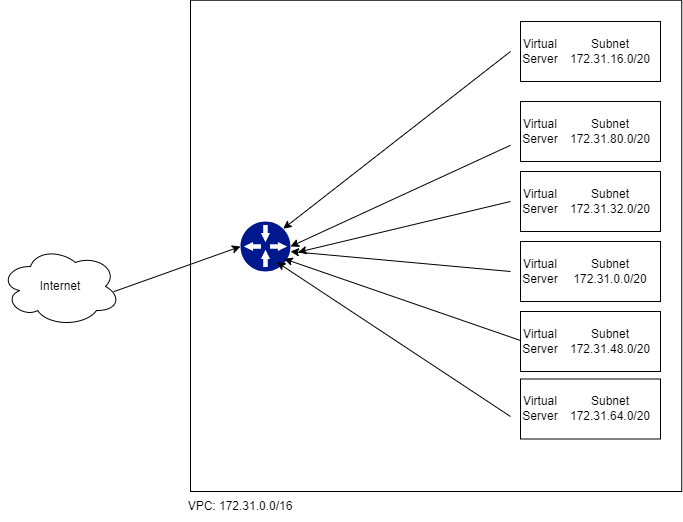

The diagram above was exported from draw.io. Its source (the exported page's mxGraphModel, read from the mxfile embedded in the PNG):
<mxGraphModel dx="875" dy="452" grid="1" gridSize="10" guides="1" tooltips="1" connect="1" arrows="1" fold="1" page="1" pageScale="1" pageWidth="850" pageHeight="1100" math="0" shadow="0">
  <root>
    <mxCell id="0" />
    <mxCell id="1" parent="0" />
    <mxCell id="IxUUrlBxJCWK3zbh-nV8-1" value="Internet" style="ellipse;shape=cloud;whiteSpace=wrap;html=1;" parent="1" vertex="1">
      <mxGeometry x="280" y="255" width="120" height="80" as="geometry" />
    </mxCell>
    <mxCell id="IxUUrlBxJCWK3zbh-nV8-2" value="" style="whiteSpace=wrap;html=1;aspect=fixed;" parent="1" vertex="1">
      <mxGeometry x="470" y="8.75" width="491.25" height="491.25" as="geometry" />
    </mxCell>
    <mxCell id="IxUUrlBxJCWK3zbh-nV8-4" value="" style="sketch=0;aspect=fixed;pointerEvents=1;shadow=0;dashed=0;html=1;strokeColor=none;labelPosition=center;verticalLabelPosition=bottom;verticalAlign=top;align=center;fillColor=#00188D;shape=mxgraph.mscae.enterprise.gateway" parent="1" vertex="1">
      <mxGeometry x="520" y="230" width="50" height="50" as="geometry" />
    </mxCell>
    <mxCell id="IxUUrlBxJCWK3zbh-nV8-5" value="" style="endArrow=classic;html=1;rounded=0;entryX=0;entryY=0.5;entryDx=0;entryDy=0;exitX=0.943;exitY=0.565;exitDx=0;exitDy=0;exitPerimeter=0;entryPerimeter=0;" parent="1" source="IxUUrlBxJCWK3zbh-nV8-1" target="IxUUrlBxJCWK3zbh-nV8-4" edge="1">
      <mxGeometry width="50" height="50" relative="1" as="geometry">
        <mxPoint x="400" y="320" as="sourcePoint" />
        <mxPoint x="450" y="270" as="targetPoint" />
      </mxGeometry>
    </mxCell>
    <mxCell id="IxUUrlBxJCWK3zbh-nV8-6" value="&lt;span style=&quot;white-space: pre;&quot;&gt;&#09;&lt;/span&gt;&lt;span style=&quot;white-space: pre;&quot;&gt;&#09;&lt;/span&gt;" style="rounded=0;whiteSpace=wrap;html=1;align=left;" parent="1" vertex="1">
      <mxGeometry x="800" y="30" width="140" height="60" as="geometry" />
    </mxCell>
    <mxCell id="IxUUrlBxJCWK3zbh-nV8-7" value="" style="rounded=0;whiteSpace=wrap;html=1;" parent="1" vertex="1">
      <mxGeometry x="800" y="110" width="140" height="60" as="geometry" />
    </mxCell>
    <mxCell id="IxUUrlBxJCWK3zbh-nV8-9" value="" style="rounded=0;whiteSpace=wrap;html=1;" parent="1" vertex="1">
      <mxGeometry x="800" y="180" width="140" height="60" as="geometry" />
    </mxCell>
    <mxCell id="IxUUrlBxJCWK3zbh-nV8-10" value="Virtual&lt;br&gt;Server" style="text;html=1;strokeColor=none;fillColor=none;align=center;verticalAlign=middle;whiteSpace=wrap;rounded=0;" parent="1" vertex="1">
      <mxGeometry x="790" y="45" width="60" height="30" as="geometry" />
    </mxCell>
    <mxCell id="IxUUrlBxJCWK3zbh-nV8-11" value="Virtual&lt;br&gt;Server" style="text;html=1;strokeColor=none;fillColor=none;align=center;verticalAlign=middle;whiteSpace=wrap;rounded=0;" parent="1" vertex="1">
      <mxGeometry x="790" y="125" width="60" height="30" as="geometry" />
    </mxCell>
    <mxCell id="IxUUrlBxJCWK3zbh-nV8-12" value="Virtual&lt;br&gt;Server" style="text;html=1;strokeColor=none;fillColor=none;align=center;verticalAlign=middle;whiteSpace=wrap;rounded=0;" parent="1" vertex="1">
      <mxGeometry x="790" y="195" width="60" height="30" as="geometry" />
    </mxCell>
    <mxCell id="IxUUrlBxJCWK3zbh-nV8-13" value="Subnet&lt;br&gt;172.31.16.0/20" style="text;html=1;strokeColor=none;fillColor=none;align=center;verticalAlign=middle;whiteSpace=wrap;rounded=0;" parent="1" vertex="1">
      <mxGeometry x="860" y="45" width="60" height="30" as="geometry" />
    </mxCell>
    <mxCell id="IxUUrlBxJCWK3zbh-nV8-14" value="Subnet&lt;br&gt;172.31.80.0/20" style="text;html=1;strokeColor=none;fillColor=none;align=center;verticalAlign=middle;whiteSpace=wrap;rounded=0;" parent="1" vertex="1">
      <mxGeometry x="860" y="125" width="60" height="30" as="geometry" />
    </mxCell>
    <mxCell id="IxUUrlBxJCWK3zbh-nV8-15" value="Subnet&lt;br&gt;172.31.32.0/20" style="text;html=1;strokeColor=none;fillColor=none;align=center;verticalAlign=middle;whiteSpace=wrap;rounded=0;" parent="1" vertex="1">
      <mxGeometry x="860" y="195" width="60" height="30" as="geometry" />
    </mxCell>
    <mxCell id="IxUUrlBxJCWK3zbh-nV8-16" value="" style="endArrow=classic;html=1;rounded=0;entryX=0.855;entryY=0.145;entryDx=0;entryDy=0;entryPerimeter=0;exitX=0;exitY=0.5;exitDx=0;exitDy=0;" parent="1" source="IxUUrlBxJCWK3zbh-nV8-10" target="IxUUrlBxJCWK3zbh-nV8-4" edge="1">
      <mxGeometry width="50" height="50" relative="1" as="geometry">
        <mxPoint x="330" y="320" as="sourcePoint" />
        <mxPoint x="380" y="270" as="targetPoint" />
      </mxGeometry>
    </mxCell>
    <mxCell id="IxUUrlBxJCWK3zbh-nV8-17" value="" style="endArrow=classic;html=1;rounded=0;entryX=1;entryY=0.5;entryDx=0;entryDy=0;entryPerimeter=0;" parent="1" source="IxUUrlBxJCWK3zbh-nV8-11" target="IxUUrlBxJCWK3zbh-nV8-4" edge="1">
      <mxGeometry width="50" height="50" relative="1" as="geometry">
        <mxPoint x="650" y="210" as="sourcePoint" />
        <mxPoint x="580" y="305" as="targetPoint" />
      </mxGeometry>
    </mxCell>
    <mxCell id="IxUUrlBxJCWK3zbh-nV8-18" value="" style="endArrow=classic;html=1;rounded=0;exitX=0;exitY=0.5;exitDx=0;exitDy=0;entryX=1.153;entryY=0.613;entryDx=0;entryDy=0;entryPerimeter=0;" parent="1" source="IxUUrlBxJCWK3zbh-nV8-12" edge="1" target="IxUUrlBxJCWK3zbh-nV8-4">
      <mxGeometry width="50" height="50" relative="1" as="geometry">
        <mxPoint x="650" y="305" as="sourcePoint" />
        <mxPoint x="570" y="300" as="targetPoint" />
      </mxGeometry>
    </mxCell>
    <mxCell id="IxUUrlBxJCWK3zbh-nV8-19" value="VPC:&amp;nbsp;172.31.0.0/16" style="text;html=1;strokeColor=none;fillColor=none;align=center;verticalAlign=middle;whiteSpace=wrap;rounded=0;" parent="1" vertex="1">
      <mxGeometry x="490" y="500" width="60" height="30" as="geometry" />
    </mxCell>
    <mxCell id="MlfM3lvG81T7Q0DqsZqX-1" value="Subnet&lt;br&gt;" style="text;html=1;strokeColor=none;fillColor=none;align=center;verticalAlign=middle;whiteSpace=wrap;rounded=0;" vertex="1" parent="1">
      <mxGeometry x="860" y="265" width="60" height="30" as="geometry" />
    </mxCell>
    <mxCell id="MlfM3lvG81T7Q0DqsZqX-2" value="" style="rounded=0;whiteSpace=wrap;html=1;" vertex="1" parent="1">
      <mxGeometry x="800" y="250" width="140" height="60" as="geometry" />
    </mxCell>
    <mxCell id="MlfM3lvG81T7Q0DqsZqX-3" value="Virtual&lt;br&gt;Server" style="text;html=1;strokeColor=none;fillColor=none;align=center;verticalAlign=middle;whiteSpace=wrap;rounded=0;" vertex="1" parent="1">
      <mxGeometry x="790" y="265" width="60" height="30" as="geometry" />
    </mxCell>
    <mxCell id="MlfM3lvG81T7Q0DqsZqX-4" value="Subnet&lt;br&gt;" style="text;html=1;strokeColor=none;fillColor=none;align=center;verticalAlign=middle;whiteSpace=wrap;rounded=0;" vertex="1" parent="1">
      <mxGeometry x="860" y="335" width="60" height="30" as="geometry" />
    </mxCell>
    <mxCell id="MlfM3lvG81T7Q0DqsZqX-5" value="" style="rounded=0;whiteSpace=wrap;html=1;" vertex="1" parent="1">
      <mxGeometry x="800" y="320" width="140" height="60" as="geometry" />
    </mxCell>
    <mxCell id="MlfM3lvG81T7Q0DqsZqX-6" value="Virtual&lt;br&gt;Server" style="text;html=1;strokeColor=none;fillColor=none;align=center;verticalAlign=middle;whiteSpace=wrap;rounded=0;" vertex="1" parent="1">
      <mxGeometry x="790" y="335" width="60" height="30" as="geometry" />
    </mxCell>
    <mxCell id="MlfM3lvG81T7Q0DqsZqX-7" value="Subnet&lt;br&gt;172.31.48.0/20" style="text;html=1;strokeColor=none;fillColor=none;align=center;verticalAlign=middle;whiteSpace=wrap;rounded=0;" vertex="1" parent="1">
      <mxGeometry x="860" y="335" width="60" height="30" as="geometry" />
    </mxCell>
    <mxCell id="MlfM3lvG81T7Q0DqsZqX-8" value="Subnet&lt;br&gt;172.31.0.0/20" style="text;html=1;strokeColor=none;fillColor=none;align=center;verticalAlign=middle;whiteSpace=wrap;rounded=0;" vertex="1" parent="1">
      <mxGeometry x="860" y="265" width="60" height="30" as="geometry" />
    </mxCell>
    <mxCell id="MlfM3lvG81T7Q0DqsZqX-15" value="" style="rounded=0;whiteSpace=wrap;html=1;" vertex="1" parent="1">
      <mxGeometry x="800" y="387.5" width="140" height="60" as="geometry" />
    </mxCell>
    <mxCell id="MlfM3lvG81T7Q0DqsZqX-16" value="Subnet&lt;br&gt;172.31.64.0/20" style="text;html=1;strokeColor=none;fillColor=none;align=center;verticalAlign=middle;whiteSpace=wrap;rounded=0;" vertex="1" parent="1">
      <mxGeometry x="860" y="402.5" width="60" height="30" as="geometry" />
    </mxCell>
    <mxCell id="MlfM3lvG81T7Q0DqsZqX-17" value="Virtual&lt;br&gt;Server" style="text;html=1;strokeColor=none;fillColor=none;align=center;verticalAlign=middle;whiteSpace=wrap;rounded=0;" vertex="1" parent="1">
      <mxGeometry x="790" y="402.5" width="60" height="30" as="geometry" />
    </mxCell>
    <mxCell id="MlfM3lvG81T7Q0DqsZqX-19" value="" style="endArrow=classic;html=1;rounded=0;exitX=0;exitY=0.5;exitDx=0;exitDy=0;" edge="1" parent="1" source="MlfM3lvG81T7Q0DqsZqX-3">
      <mxGeometry width="50" height="50" relative="1" as="geometry">
        <mxPoint x="800" y="220" as="sourcePoint" />
        <mxPoint x="570" y="260" as="targetPoint" />
      </mxGeometry>
    </mxCell>
    <mxCell id="MlfM3lvG81T7Q0DqsZqX-20" value="" style="endArrow=classic;html=1;rounded=0;exitX=0;exitY=0.5;exitDx=0;exitDy=0;entryX=0.873;entryY=0.747;entryDx=0;entryDy=0;entryPerimeter=0;" edge="1" parent="1" target="IxUUrlBxJCWK3zbh-nV8-4">
      <mxGeometry width="50" height="50" relative="1" as="geometry">
        <mxPoint x="800" y="349" as="sourcePoint" />
        <mxPoint x="573" y="342" as="targetPoint" />
      </mxGeometry>
    </mxCell>
    <mxCell id="MlfM3lvG81T7Q0DqsZqX-23" value="" style="endArrow=classic;html=1;rounded=0;exitX=0;exitY=0.75;exitDx=0;exitDy=0;entryX=0.727;entryY=0.813;entryDx=0;entryDy=0;entryPerimeter=0;" edge="1" parent="1" source="MlfM3lvG81T7Q0DqsZqX-17" target="IxUUrlBxJCWK3zbh-nV8-4">
      <mxGeometry width="50" height="50" relative="1" as="geometry">
        <mxPoint x="778" y="369" as="sourcePoint" />
        <mxPoint x="550" y="310" as="targetPoint" />
      </mxGeometry>
    </mxCell>
  </root>
</mxGraphModel>